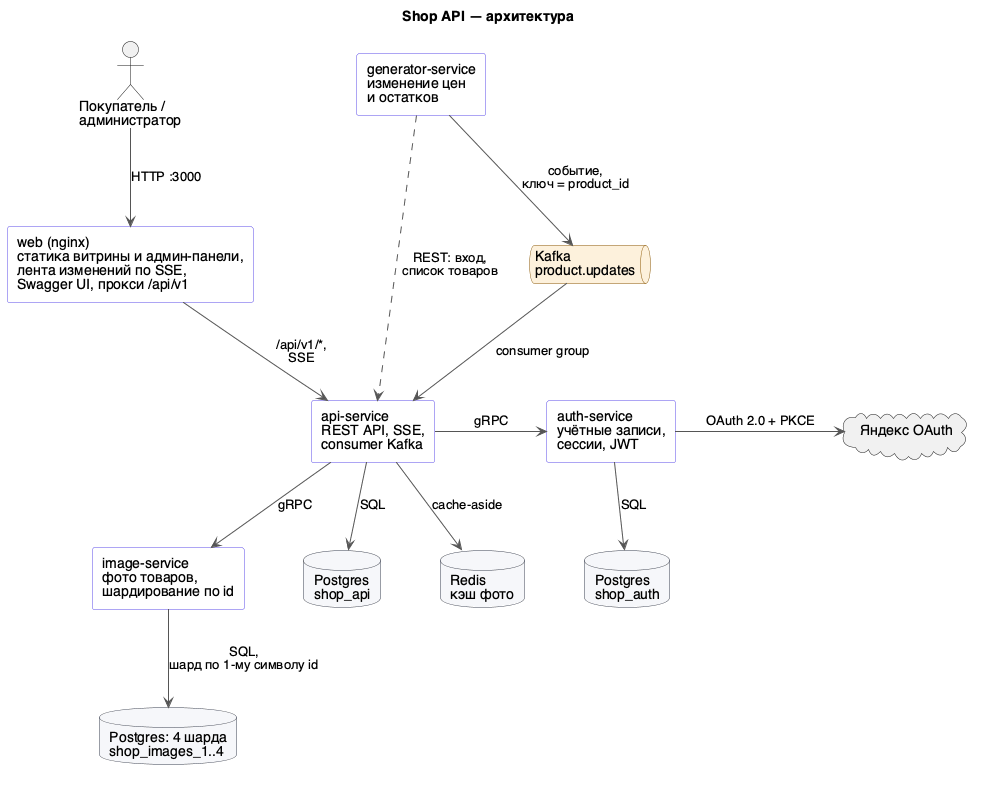

The diagram above was rendered by PlantUML. Its source (embedded in the PNG):
@startuml architecture
title Shop API — архитектура

skinparam shadowing false
skinparam defaultFontName "Helvetica"
skinparam componentStyle rectangle
skinparam ArrowColor #555555
skinparam nodesep 60
skinparam ranksep 70
skinparam rectangle {
  BackgroundColor #FFFFFF
  BorderColor #5B4BE8
}
skinparam database {
  BackgroundColor #F6F7FA
  BorderColor #3B4150
}
skinparam queue {
  BackgroundColor #FDF1DC
  BorderColor #8A5500
}

actor "Покупатель /\nадминистратор" as user

rectangle "web (nginx)\nстатика витрины и админ-панели,\nлента изменений по SSE,\nSwagger UI, прокси /api/v1" as web

rectangle "generator-service\nизменение цен\nи остатков" as generator
queue "Kafka\nproduct.updates" as kafka
rectangle "api-service\nREST API, SSE,\nconsumer Kafka" as api
rectangle "auth-service\nучётные записи,\nсессии, JWT" as auth
rectangle "image-service\nфото товаров,\nшардирование по id" as imagesvc

database "Postgres\nshop_api" as db
database "Postgres: 4 шарда\nshop_images_1..4" as imagedb
database "Redis\nкэш фото" as redis
database "Postgres\nshop_auth" as authdb
cloud "Яндекс OAuth" as yandex

user --> web : HTTP :3000
web --> api : /api/v1/*,\nSSE

generator --> kafka : событие,\nключ = product_id
kafka --> api : consumer group
generator ..> api : REST: вход,\nсписок товаров

api -right-> auth : gRPC
auth --> authdb : SQL
auth -right-> yandex : OAuth 2.0 + PKCE

api --> db : SQL
api --> imagesvc : gRPC
imagesvc --> imagedb : SQL,\nшард по 1-му символу id
api --> redis : cache-aside
@enduml